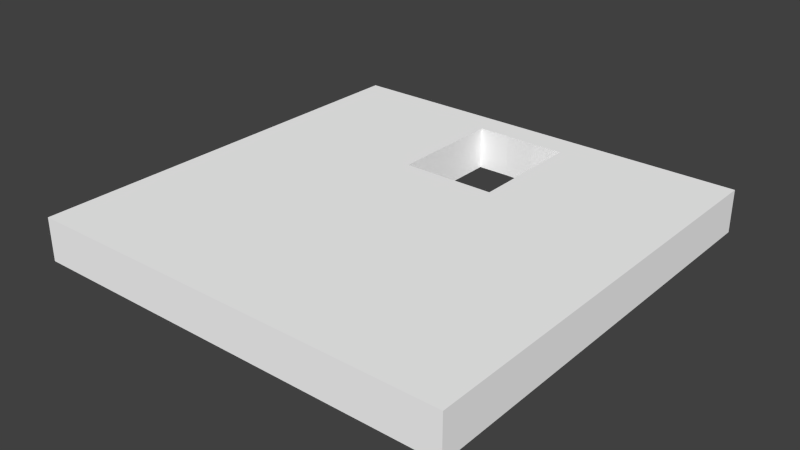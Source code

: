 # Source: 02_Floor_Ceiling.blend  (saved by Blender 2.76.0; exported with 4.5.12 LTS)
import bpy
from mathutils import Matrix  # noqa: F401  (used for matrix-valued properties, if any)

bpy.ops.wm.read_factory_settings(use_empty=True)
scene = bpy.context.scene
scene.name = 'Scene'

# ---- collections
col_collection_1 = bpy.data.collections.new('Collection 1'); scene.collection.children.link(col_collection_1)

# ---- materials (node trees are filled in below, after node groups)
mat_worldgridmaterial = bpy.data.materials.new('WorldGridMaterial')
mat_worldgridmaterial.alpha_threshold = 0.0
mat_worldgridmaterial.use_transparent_shadow = False
mat_worldgridmaterial.diffuse_color = (1.0, 1.0, 1.0, 1.0)
mat_worldgridmaterial.roughness = 0.5

# ---- node groups
ng_auto_smooth = bpy.data.node_groups.new('Auto Smooth', 'GeometryNodeTree')
_s = ng_auto_smooth.interface.new_socket(name='Geometry', in_out='OUTPUT', socket_type='NodeSocketGeometry')
_s = ng_auto_smooth.interface.new_socket(name='Geometry', in_out='INPUT', socket_type='NodeSocketGeometry')
_s = ng_auto_smooth.interface.new_socket(name='Angle', in_out='INPUT', socket_type='NodeSocketFloat')
_s.subtype = 'ANGLE'
_s.min_value = 0.0
_s.max_value = 3.142
ng_auto_smooth.is_modifier = True
_N = ng_auto_smooth.nodes; _L = ng_auto_smooth.links
n0 = _N.new('NodeGroupOutput'); n0.name = 'Group Output'; n0.location = (480, -100)
n1 = _N.new('NodeGroupInput'); n1.name = 'Group Input'; n1.location = (-420, -300)
n2 = _N.new('NodeGroupInput'); n2.name = 'Group Input.001'; n2.location = (-60, -100)
n3 = _N.new('GeometryNodeSetShadeSmooth'); n3.name = 'Set Shade Smooth'; n3.location = (120, -100)
n3.domain = 'EDGE'
n4 = _N.new('GeometryNodeSetShadeSmooth'); n4.name = 'Set Shade Smooth.001'; n4.location = (300, -100)
n5 = _N.new('GeometryNodeInputMeshEdgeAngle'); n5.name = 'Edge Angle'; n5.location = (-420, -220)
n6 = _N.new('GeometryNodeInputEdgeSmooth'); n6.name = 'Is Edge Smooth'; n6.location = (-60, -160)
n7 = _N.new('GeometryNodeInputShadeSmooth'); n7.name = 'Is Face Smooth'; n7.location = (-240, -340)
n8 = _N.new('FunctionNodeBooleanMath'); n8.name = 'Boolean Math'; n8.location = (-60, -220)
n9 = _N.new('FunctionNodeCompare'); n9.name = 'Compare'; n9.location = (-240, -180)
n9.operation = 'LESS_EQUAL'
_L.new(n5.outputs[0], n9.inputs[0])
_L.new(n4.outputs[0], n0.inputs[0])
_L.new(n1.outputs[1], n9.inputs[1])
_L.new(n9.outputs[0], n8.inputs[0])
_L.new(n7.outputs[0], n8.inputs[1])
_L.new(n2.outputs[0], n3.inputs[0])
_L.new(n6.outputs[0], n3.inputs[1])
_L.new(n3.outputs[0], n4.inputs[0])
_L.new(n8.outputs[0], n3.inputs[2])
n0.is_active_output = True

# ---- material node trees

# ---- world
world_world = bpy.data.worlds.new('World'); scene.world = world_world
world_world.color = (0.05088, 0.05088, 0.05088)
world_world.use_sun_shadow = False
world_world.sun_shadow_jitter_overblur = 0.0
world_world.cycles.sampling_method = 'MANUAL'
world_world.cycles.sample_map_resolution = 256

# ---- meshes
me_02_floor_ceiling = bpy.data.meshes.new('02_Floor_Ceiling')
me_02_floor_ceiling.from_pydata([(-500.0, -800.0, -50.0), (-500.0, -751.4, -50.0), (-451.4, -800.0, -50.0), (-451.4, -751.4, -50.0), (-500.0, -681.9, -50.0), (-500.0, -612.5, -50.0), (-451.4, -681.9, -50.0), (-451.4, -612.5, -50.0), (-381.9, -800.0, -50.0), (-381.9, -751.4, -50.0), (-312.5, -800.0, -50.0), (-312.5, -751.4, -50.0), (-381.9, -681.9, -50.0), (-381.9, -612.5, -50.0), (-312.5, -681.9, -50.0), (-312.5, -612.5, -50.0), (-500.0, -543.1, -50.0), (-500.0, -473.6, -50.0), (-451.4, -543.1, -50.0), (-451.4, -473.6, -50.0), (-500.0, -404.2, -50.0), (-500.0, -334.7, -50.0), (-451.4, -404.2, -50.0), (-451.4, -334.7, -50.0), (-381.9, -543.1, -50.0), (-381.9, -473.6, -50.0), (-312.5, -543.1, -50.0), (-312.5, -473.6, -50.0), (-381.9, -404.2, -50.0), (-381.9, -334.7, -50.0), (-312.5, -404.2, -50.0), (-312.5, -334.7, -50.0), (-243.1, -800.0, -50.0), (-243.1, -751.4, -50.0), (-173.6, -800.0, -50.0), (-173.6, -751.4, -50.0), (-243.1, -681.9, -50.0), (-243.1, -612.5, -50.0), (-173.6, -681.9, -50.0), (-173.6, -612.5, -50.0), (-104.2, -800.0, -50.0), (-104.2, -751.4, -50.0), (-34.72, -800.0, -50.0), (-34.72, -751.4, -50.0), (-104.2, -681.9, -50.0), (-104.2, -612.5, -50.0), (-34.72, -681.9, -50.0), (-34.72, -612.5, -50.0), (-243.1, -543.1, -50.0), (-243.1, -473.6, -50.0), (-173.6, -543.1, -50.0), (-173.6, -473.6, -50.0), (-243.1, -404.2, -50.0), (-243.1, -334.7, -50.0), (-173.6, -404.2, -50.0), (-173.6, -334.7, -50.0), (-104.2, -543.1, -50.0), (-104.2, -473.6, -50.0), (-34.72, -543.1, -50.0), (-34.72, -473.6, -50.0), (-104.2, -404.2, -50.0), (-104.2, -334.7, -50.0), (-34.72, -404.2, -50.0), (-34.72, -334.7, -50.0), (-500.0, -800.0, 50.0), (-500.0, -751.4, 50.0), (-451.4, -800.0, 50.0), (-451.4, -751.4, 50.0), (-500.0, -681.9, 50.0), (-500.0, -612.5, 50.0), (-451.4, -681.9, 50.0), (-451.4, -612.5, 50.0), (-381.9, -800.0, 50.0), (-381.9, -751.4, 50.0), (-312.5, -800.0, 50.0), (-312.5, -751.4, 50.0), (-381.9, -681.9, 50.0), (-381.9, -612.5, 50.0), (-312.5, -681.9, 50.0), (-312.5, -612.5, 50.0), (-500.0, -543.1, 50.0), (-500.0, -473.6, 50.0), (-451.4, -543.1, 50.0), (-451.4, -473.6, 50.0), (-500.0, -404.2, 50.0), (-500.0, -334.7, 50.0), (-451.4, -404.2, 50.0), (-451.4, -334.7, 50.0), (-381.9, -543.1, 50.0), (-381.9, -473.6, 50.0), (-312.5, -543.1, 50.0), (-312.5, -473.6, 50.0), (-381.9, -404.2, 50.0), (-381.9, -334.7, 50.0), (-312.5, -404.2, 50.0), (-312.5, -334.7, 50.0), (-243.1, -800.0, 50.0), (-243.1, -751.4, 50.0), (-173.6, -800.0, 50.0), (-173.6, -751.4, 50.0), (-243.1, -681.9, 50.0), (-243.1, -612.5, 50.0), (-173.6, -681.9, 50.0), (-173.6, -612.5, 50.0), (-104.2, -800.0, 50.0), (-104.2, -751.4, 50.0), (-34.72, -800.0, 50.0), (-34.72, -751.4, 50.0), (-104.2, -681.9, 50.0), (-104.2, -612.5, 50.0), (-34.72, -681.9, 50.0), (-34.72, -612.5, 50.0), (-243.1, -543.1, 50.0), (-243.1, -473.6, 50.0), (-173.6, -543.1, 50.0), (-173.6, -473.6, 50.0), (-243.1, -404.2, 50.0), (-243.1, -334.7, 50.0), (-173.6, -404.2, 50.0), (-173.6, -334.7, 50.0), (-104.2, -543.1, 50.0), (-104.2, -473.6, 50.0), (-34.72, -543.1, 50.0), (-34.72, -473.6, 50.0), (-104.2, -404.2, 50.0), (-104.2, -334.7, 50.0), (-34.72, -404.2, 50.0), (-34.72, -334.7, 50.0), (-500.0, -265.3, -50.0), (-500.0, -195.8, -50.0), (-451.4, -265.3, -50.0), (-451.4, -195.8, -50.0), (-500.0, -126.4, -50.0), (-500.0, -56.94, -50.0), (-451.4, -126.4, -50.0), (-451.4, -56.94, -50.0), (-381.9, -265.3, -50.0), (-381.9, -195.8, -50.0), (-312.5, -265.3, -50.0), (-312.5, -195.8, -50.0), (-381.9, -126.4, -50.0), (-381.9, -56.94, -50.0), (-312.5, -126.4, -50.0), (-312.5, -56.94, -50.0), (-500.0, 12.5, -50.0), (-500.0, 81.94, -50.0), (-451.4, 12.5, -50.0), (-451.4, 81.94, -50.0), (-500.0, 151.4, -50.0), (-500.0, 200.0, -50.0), (-451.4, 151.4, -50.0), (-451.4, 200.0, -50.0), (-381.9, 12.5, -50.0), (-381.9, 81.94, -50.0), (-312.5, 12.5, -50.0), (-312.5, 81.94, -50.0), (-381.9, 151.4, -50.0), (-381.9, 200.0, -50.0), (-312.5, 151.4, -50.0), (-312.5, 200.0, -50.0), (-243.1, -265.3, -50.0), (-243.1, -195.8, -50.0), (-173.6, -265.3, -50.0), (-173.6, -195.8, -50.0), (-243.1, -126.4, -50.0), (-243.1, -56.94, -50.0), (-173.6, -126.4, -50.0), (-173.6, -56.94, -50.0), (-104.2, -265.3, -50.0), (-104.2, -195.8, -50.0), (-34.72, -265.3, -50.0), (-34.72, -195.8, -50.0), (-110.0, -140.0, -50.0), (-110.0, -56.94, -50.0), (-34.72, -140.0, -50.0), (-243.1, 12.5, -50.0), (-243.1, 81.94, -50.0), (-173.6, 12.5, -50.0), (-173.6, 81.94, -50.0), (-243.1, 151.4, -50.0), (-243.1, 200.0, -50.0), (-173.6, 151.4, -50.0), (-173.6, 200.0, -50.0), (-110.0, 12.5, -50.0), (-110.0, 81.94, -50.0), (-110.0, 135.7, -50.0), (-104.2, 200.0, -50.0), (-35.85, 136.6, -50.0), (-34.72, 200.0, -50.0), (-500.0, -265.3, 50.0), (-500.0, -195.8, 50.0), (-451.4, -265.3, 50.0), (-451.4, -195.8, 50.0), (-500.0, -126.4, 50.0), (-500.0, -56.94, 50.0), (-451.4, -126.4, 50.0), (-451.4, -56.94, 50.0), (-381.9, -265.3, 50.0), (-381.9, -195.8, 50.0), (-312.5, -265.3, 50.0), (-312.5, -195.8, 50.0), (-381.9, -126.4, 50.0), (-381.9, -56.94, 50.0), (-312.5, -126.4, 50.0), (-312.5, -56.94, 50.0), (-500.0, 12.5, 50.0), (-500.0, 81.94, 50.0), (-451.4, 12.5, 50.0), (-451.4, 81.94, 50.0), (-500.0, 151.4, 50.0), (-500.0, 200.0, 50.0), (-451.4, 151.4, 50.0), (-451.4, 200.0, 50.0), (-381.9, 12.5, 50.0), (-381.9, 81.94, 50.0), (-312.5, 12.5, 50.0), (-312.5, 81.94, 50.0), (-381.9, 151.4, 50.0), (-381.9, 200.0, 50.0), (-312.5, 151.4, 50.0), (-312.5, 200.0, 50.0), (-243.1, -265.3, 50.0), (-243.1, -195.8, 50.0), (-173.6, -265.3, 50.0), (-173.6, -195.8, 50.0), (-243.1, -126.4, 50.0), (-243.1, -56.94, 50.0), (-173.6, -126.4, 50.0), (-173.6, -56.94, 50.0), (-104.2, -265.3, 50.0), (-104.2, -195.8, 50.0), (-34.72, -265.3, 50.0), (-34.72, -195.8, 50.0), (-110.0, -140.0, 50.0), (-110.0, -56.94, 50.0), (-34.72, -140.0, 50.0), (-243.1, 12.5, 50.0), (-243.1, 81.94, 50.0), (-173.6, 12.5, 50.0), (-173.6, 81.94, 50.0), (-243.1, 151.4, 50.0), (-243.1, 200.0, 50.0), (-173.6, 151.4, 50.0), (-173.6, 200.0, 50.0), (-110.0, 12.5, 50.0), (-110.0, 81.94, 50.0), (-110.0, 135.7, 50.0), (-104.2, 200.0, 50.0), (-35.85, 136.6, 50.0), (-34.72, 200.0, 50.0), (34.72, -800.0, -50.0), (34.72, -751.4, -50.0), (104.2, -800.0, -50.0), (104.2, -751.4, -50.0), (34.72, -681.9, -50.0), (34.72, -612.5, -50.0), (104.2, -681.9, -50.0), (104.2, -612.5, -50.0), (173.6, -800.0, -50.0), (173.6, -751.4, -50.0), (243.1, -800.0, -50.0), (243.1, -751.4, -50.0), (173.6, -681.9, -50.0), (173.6, -612.5, -50.0), (243.1, -681.9, -50.0), (243.1, -612.5, -50.0), (34.72, -543.1, -50.0), (34.72, -473.6, -50.0), (104.2, -543.1, -50.0), (104.2, -473.6, -50.0), (34.72, -404.2, -50.0), (34.72, -334.7, -50.0), (104.2, -404.2, -50.0), (104.2, -334.7, -50.0), (173.6, -543.1, -50.0), (173.6, -473.6, -50.0), (243.1, -543.1, -50.0), (243.1, -473.6, -50.0), (173.6, -404.2, -50.0), (173.6, -334.7, -50.0), (243.1, -404.2, -50.0), (243.1, -334.7, -50.0), (312.5, -800.0, -50.0), (312.5, -751.4, -50.0), (381.9, -800.0, -50.0), (381.9, -751.4, -50.0), (312.5, -681.9, -50.0), (312.5, -612.5, -50.0), (381.9, -681.9, -50.0), (381.9, -612.5, -50.0), (451.4, -800.0, -50.0), (451.4, -751.4, -50.0), (500.0, -800.0, -50.0), (500.0, -751.4, -50.0), (451.4, -681.9, -50.0), (451.4, -612.5, -50.0), (500.0, -681.9, -50.0), (500.0, -612.5, -50.0), (312.5, -543.1, -50.0), (312.5, -473.6, -50.0), (381.9, -543.1, -50.0), (381.9, -473.6, -50.0), (312.5, -404.2, -50.0), (312.5, -334.7, -50.0), (381.9, -404.2, -50.0), (381.9, -334.7, -50.0), (451.4, -543.1, -50.0), (451.4, -473.6, -50.0), (500.0, -543.1, -50.0), (500.0, -473.6, -50.0), (451.4, -404.2, -50.0), (451.4, -334.7, -50.0), (500.0, -404.2, -50.0), (500.0, -334.7, -50.0), (34.72, -800.0, 50.0), (34.72, -751.4, 50.0), (104.2, -800.0, 50.0), (104.2, -751.4, 50.0), (34.72, -681.9, 50.0), (34.72, -612.5, 50.0), (104.2, -681.9, 50.0), (104.2, -612.5, 50.0), (173.6, -800.0, 50.0), (173.6, -751.4, 50.0), (243.1, -800.0, 50.0), (243.1, -751.4, 50.0), (173.6, -681.9, 50.0), (173.6, -612.5, 50.0), (243.1, -681.9, 50.0), (243.1, -612.5, 50.0), (34.72, -543.1, 50.0), (34.72, -473.6, 50.0), (104.2, -543.1, 50.0), (104.2, -473.6, 50.0), (34.72, -404.2, 50.0), (34.72, -334.7, 50.0), (104.2, -404.2, 50.0), (104.2, -334.7, 50.0), (173.6, -543.1, 50.0), (173.6, -473.6, 50.0), (243.1, -543.1, 50.0), (243.1, -473.6, 50.0), (173.6, -404.2, 50.0), (173.6, -334.7, 50.0), (243.1, -404.2, 50.0), (243.1, -334.7, 50.0), (312.5, -800.0, 50.0), (312.5, -751.4, 50.0), (381.9, -800.0, 50.0), (381.9, -751.4, 50.0), (312.5, -681.9, 50.0), (312.5, -612.5, 50.0), (381.9, -681.9, 50.0), (381.9, -612.5, 50.0), (451.4, -800.0, 50.0), (451.4, -751.4, 50.0), (500.0, -800.0, 50.0), (500.0, -751.4, 50.0), (451.4, -681.9, 50.0), (451.4, -612.5, 50.0), (500.0, -681.9, 50.0), (500.0, -612.5, 50.0), (312.5, -543.1, 50.0), (312.5, -473.6, 50.0), (381.9, -543.1, 50.0), (381.9, -473.6, 50.0), (312.5, -404.2, 50.0), (312.5, -334.7, 50.0), (381.9, -404.2, 50.0), (381.9, -334.7, 50.0), (451.4, -543.1, 50.0), (451.4, -473.6, 50.0), (500.0, -543.1, 50.0), (500.0, -473.6, 50.0), (451.4, -404.2, 50.0), (451.4, -334.7, 50.0), (500.0, -404.2, 50.0), (500.0, -334.7, 50.0), (34.72, -265.3, -50.0), (34.72, -195.8, -50.0), (104.2, -265.3, -50.0), (104.2, -195.8, -50.0), (34.72, -140.0, -50.0), (110.0, -140.0, -50.0), (110.0, -56.94, -50.0), (173.6, -265.3, -50.0), (173.6, -195.8, -50.0), (243.1, -265.3, -50.0), (243.1, -195.8, -50.0), (173.6, -126.4, -50.0), (173.6, -56.94, -50.0), (243.1, -126.4, -50.0), (243.1, -56.94, -50.0), (110.0, 12.5, -50.0), (110.0, 81.94, -50.0), (33.53, 133.5, -50.0), (34.72, 200.0, -50.0), (110.0, 134.3, -50.0), (104.2, 200.0, -50.0), (173.6, 12.5, -50.0), (173.6, 81.94, -50.0), (243.1, 12.5, -50.0), (243.1, 81.94, -50.0), (173.6, 151.4, -50.0), (173.6, 200.0, -50.0), (243.1, 151.4, -50.0), (243.1, 200.0, -50.0), (312.5, -265.3, -50.0), (312.5, -195.8, -50.0), (381.9, -265.3, -50.0), (381.9, -195.8, -50.0), (312.5, -126.4, -50.0), (312.5, -56.94, -50.0), (381.9, -126.4, -50.0), (381.9, -56.94, -50.0), (451.4, -265.3, -50.0), (451.4, -195.8, -50.0), (500.0, -265.3, -50.0), (500.0, -195.8, -50.0), (451.4, -126.4, -50.0), (451.4, -56.94, -50.0), (500.0, -126.4, -50.0), (500.0, -56.94, -50.0), (312.5, 12.5, -50.0), (312.5, 81.94, -50.0), (381.9, 12.5, -50.0), (381.9, 81.94, -50.0), (312.5, 151.4, -50.0), (312.5, 200.0, -50.0), (381.9, 151.4, -50.0), (381.9, 200.0, -50.0), (451.4, 12.5, -50.0), (451.4, 81.94, -50.0), (500.0, 12.5, -50.0), (500.0, 81.94, -50.0), (451.4, 151.4, -50.0), (451.4, 200.0, -50.0), (500.0, 151.4, -50.0), (500.0, 200.0, -50.0), (34.72, -265.3, 50.0), (34.72, -195.8, 50.0), (104.2, -265.3, 50.0), (104.2, -195.8, 50.0), (34.72, -140.0, 50.0), (110.0, -140.0, 50.0), (110.0, -56.94, 50.0), (173.6, -265.3, 50.0), (173.6, -195.8, 50.0), (243.1, -265.3, 50.0), (243.1, -195.8, 50.0), (173.6, -126.4, 50.0), (173.6, -56.94, 50.0), (243.1, -126.4, 50.0), (243.1, -56.94, 50.0), (110.0, 12.5, 50.0), (110.0, 81.94, 50.0), (33.53, 133.5, 50.0), (34.72, 200.0, 50.0), (110.0, 134.3, 50.0), (104.2, 200.0, 50.0), (173.6, 12.5, 50.0), (173.6, 81.94, 50.0), (243.1, 12.5, 50.0), (243.1, 81.94, 50.0), (173.6, 151.4, 50.0), (173.6, 200.0, 50.0), (243.1, 151.4, 50.0), (243.1, 200.0, 50.0), (312.5, -265.3, 50.0), (312.5, -195.8, 50.0), (381.9, -265.3, 50.0), (381.9, -195.8, 50.0), (312.5, -126.4, 50.0), (312.5, -56.94, 50.0), (381.9, -126.4, 50.0), (381.9, -56.94, 50.0), (451.4, -265.3, 50.0), (451.4, -195.8, 50.0), (500.0, -265.3, 50.0), (500.0, -195.8, 50.0), (451.4, -126.4, 50.0), (451.4, -56.94, 50.0), (500.0, -126.4, 50.0), (500.0, -56.94, 50.0), (312.5, 12.5, 50.0), (312.5, 81.94, 50.0), (381.9, 12.5, 50.0), (381.9, 81.94, 50.0), (312.5, 151.4, 50.0), (312.5, 200.0, 50.0), (381.9, 151.4, 50.0), (381.9, 200.0, 50.0), (451.4, 12.5, 50.0), (451.4, 81.94, 50.0), (500.0, 12.5, 50.0), (500.0, 81.94, 50.0), (451.4, 151.4, 50.0), (451.4, 200.0, 50.0), (500.0, 151.4, 50.0), (500.0, 200.0, 50.0)], [], [(0, 1, 3, 2), (4, 5, 7, 6), (8, 9, 11, 10), (12, 13, 15, 14), (2, 3, 9, 8), (6, 7, 13, 12), (1, 4, 6, 3), (9, 12, 14, 11), (3, 6, 12, 9), (16, 17, 19, 18), (20, 21, 23, 22), (24, 25, 27, 26), (28, 29, 31, 30), (18, 19, 25, 24), (22, 23, 29, 28), (17, 20, 22, 19), (25, 28, 30, 27), (19, 22, 28, 25), (32, 33, 35, 34), (36, 37, 39, 38), (40, 41, 43, 42), (44, 45, 47, 46), (34, 35, 41, 40), (38, 39, 45, 44), (33, 36, 38, 35), (41, 44, 46, 43), (35, 38, 44, 41), (48, 49, 51, 50), (52, 53, 55, 54), (56, 57, 59, 58), (60, 61, 63, 62), (50, 51, 57, 56), (54, 55, 61, 60), (49, 52, 54, 51), (57, 60, 62, 59), (51, 54, 60, 57), (10, 11, 33, 32), (14, 15, 37, 36), (11, 14, 36, 33), (26, 27, 49, 48), (30, 31, 53, 52), (27, 30, 52, 49), (5, 16, 18, 7), (13, 24, 26, 15), (7, 18, 24, 13), (37, 48, 50, 39), (45, 56, 58, 47), (39, 50, 56, 45), (15, 26, 48, 37), (66, 67, 65, 64), (70, 71, 69, 68), (74, 75, 73, 72), (78, 79, 77, 76), (72, 73, 67, 66), (76, 77, 71, 70), (67, 70, 68, 65), (75, 78, 76, 73), (73, 76, 70, 67), (82, 83, 81, 80), (86, 87, 85, 84), (90, 91, 89, 88), (94, 95, 93, 92), (88, 89, 83, 82), (92, 93, 87, 86), (83, 86, 84, 81), (91, 94, 92, 89), (89, 92, 86, 83), (98, 99, 97, 96), (102, 103, 101, 100), (106, 107, 105, 104), (110, 111, 109, 108), (104, 105, 99, 98), (108, 109, 103, 102), (99, 102, 100, 97), (107, 110, 108, 105), (105, 108, 102, 99), (114, 115, 113, 112), (118, 119, 117, 116), (122, 123, 121, 120), (126, 127, 125, 124), (120, 121, 115, 114), (124, 125, 119, 118), (115, 118, 116, 113), (123, 126, 124, 121), (121, 124, 118, 115), (96, 97, 75, 74), (100, 101, 79, 78), (97, 100, 78, 75), (112, 113, 91, 90), (116, 117, 95, 94), (113, 116, 94, 91), (71, 82, 80, 69), (79, 90, 88, 77), (77, 88, 82, 71), (103, 114, 112, 101), (111, 122, 120, 109), (109, 120, 114, 103), (101, 112, 90, 79), (128, 129, 131, 130), (132, 133, 135, 134), (136, 137, 139, 138), (140, 141, 143, 142), (130, 131, 137, 136), (134, 135, 141, 140), (129, 132, 134, 131), (137, 140, 142, 139), (131, 134, 140, 137), (144, 145, 147, 146), (148, 149, 151, 150), (152, 153, 155, 154), (156, 157, 159, 158), (146, 147, 153, 152), (150, 151, 157, 156), (145, 148, 150, 147), (153, 156, 158, 155), (147, 150, 156, 153), (160, 161, 163, 162), (164, 165, 167, 166), (168, 169, 171, 170), (162, 163, 169, 168), (166, 167, 173, 172), (161, 164, 166, 163), (169, 172, 174, 171), (163, 166, 172, 169), (175, 176, 178, 177), (179, 180, 182, 181), (185, 186, 188, 187), (177, 178, 184, 183), (181, 182, 186, 185), (176, 179, 181, 178), (178, 181, 185, 184), (138, 139, 161, 160), (142, 143, 165, 164), (139, 142, 164, 161), (154, 155, 176, 175), (158, 159, 180, 179), (155, 158, 179, 176), (133, 144, 146, 135), (141, 152, 154, 143), (135, 146, 152, 141), (165, 175, 177, 167), (167, 177, 183, 173), (143, 154, 175, 165), (191, 192, 190, 189), (195, 196, 194, 193), (199, 200, 198, 197), (203, 204, 202, 201), (197, 198, 192, 191), (201, 202, 196, 195), (192, 195, 193, 190), (200, 203, 201, 198), (198, 201, 195, 192), (207, 208, 206, 205), (211, 212, 210, 209), (215, 216, 214, 213), (219, 220, 218, 217), (213, 214, 208, 207), (217, 218, 212, 211), (208, 211, 209, 206), (216, 219, 217, 214), (214, 217, 211, 208), (223, 224, 222, 221), (227, 228, 226, 225), (231, 232, 230, 229), (229, 230, 224, 223), (233, 234, 228, 227), (224, 227, 225, 222), (232, 235, 233, 230), (230, 233, 227, 224), (238, 239, 237, 236), (242, 243, 241, 240), (248, 249, 247, 246), (244, 245, 239, 238), (246, 247, 243, 242), (239, 242, 240, 237), (245, 246, 242, 239), (221, 222, 200, 199), (225, 226, 204, 203), (222, 225, 203, 200), (236, 237, 216, 215), (240, 241, 220, 219), (237, 240, 219, 216), (196, 207, 205, 194), (204, 215, 213, 202), (202, 213, 207, 196), (228, 238, 236, 226), (234, 244, 238, 228), (226, 236, 215, 204), (250, 251, 253, 252), (254, 255, 257, 256), (258, 259, 261, 260), (262, 263, 265, 264), (252, 253, 259, 258), (256, 257, 263, 262), (251, 254, 256, 253), (259, 262, 264, 261), (253, 256, 262, 259), (266, 267, 269, 268), (270, 271, 273, 272), (274, 275, 277, 276), (278, 279, 281, 280), (268, 269, 275, 274), (272, 273, 279, 278), (267, 270, 272, 269), (275, 278, 280, 277), (269, 272, 278, 275), (282, 283, 285, 284), (286, 287, 289, 288), (290, 291, 293, 292), (294, 295, 297, 296), (284, 285, 291, 290), (288, 289, 295, 294), (283, 286, 288, 285), (291, 294, 296, 293), (285, 288, 294, 291), (298, 299, 301, 300), (302, 303, 305, 304), (306, 307, 309, 308), (310, 311, 313, 312), (300, 301, 307, 306), (304, 305, 311, 310), (299, 302, 304, 301), (307, 310, 312, 309), (301, 304, 310, 307), (260, 261, 283, 282), (264, 265, 287, 286), (261, 264, 286, 283), (276, 277, 299, 298), (280, 281, 303, 302), (277, 280, 302, 299), (255, 266, 268, 257), (263, 274, 276, 265), (257, 268, 274, 263), (287, 298, 300, 289), (295, 306, 308, 297), (289, 300, 306, 295), (265, 276, 298, 287), (316, 317, 315, 314), (320, 321, 319, 318), (324, 325, 323, 322), (328, 329, 327, 326), (322, 323, 317, 316), (326, 327, 321, 320), (317, 320, 318, 315), (325, 328, 326, 323), (323, 326, 320, 317), (332, 333, 331, 330), (336, 337, 335, 334), (340, 341, 339, 338), (344, 345, 343, 342), (338, 339, 333, 332), (342, 343, 337, 336), (333, 336, 334, 331), (341, 344, 342, 339), (339, 342, 336, 333), (348, 349, 347, 346), (352, 353, 351, 350), (356, 357, 355, 354), (360, 361, 359, 358), (354, 355, 349, 348), (358, 359, 353, 352), (349, 352, 350, 347), (357, 360, 358, 355), (355, 358, 352, 349), (364, 365, 363, 362), (368, 369, 367, 366), (372, 373, 371, 370), (376, 377, 375, 374), (370, 371, 365, 364), (374, 375, 369, 368), (365, 368, 366, 363), (373, 376, 374, 371), (371, 374, 368, 365), (346, 347, 325, 324), (350, 351, 329, 328), (347, 350, 328, 325), (362, 363, 341, 340), (366, 367, 345, 344), (363, 366, 344, 341), (321, 332, 330, 319), (329, 340, 338, 327), (327, 338, 332, 321), (353, 364, 362, 351), (361, 372, 370, 359), (359, 370, 364, 353), (351, 362, 340, 329), (378, 379, 381, 380), (385, 386, 388, 387), (389, 390, 392, 391), (380, 381, 386, 385), (383, 384, 390, 389), (379, 382, 383, 381), (386, 389, 391, 388), (381, 383, 389, 386), (395, 396, 398, 397), (399, 400, 402, 401), (403, 404, 406, 405), (393, 394, 400, 399), (397, 398, 404, 403), (400, 403, 405, 402), (394, 397, 403, 400), (407, 408, 410, 409), (411, 412, 414, 413), (415, 416, 418, 417), (419, 420, 422, 421), (409, 410, 416, 415), (413, 414, 420, 419), (408, 411, 413, 410), (416, 419, 421, 418), (410, 413, 419, 416), (423, 424, 426, 425), (427, 428, 430, 429), (431, 432, 434, 433), (435, 436, 438, 437), (425, 426, 432, 431), (429, 430, 436, 435), (424, 427, 429, 426), (432, 435, 437, 434), (426, 429, 435, 432), (387, 388, 408, 407), (391, 392, 412, 411), (388, 391, 411, 408), (401, 402, 424, 423), (405, 406, 428, 427), (402, 405, 427, 424), (390, 399, 401, 392), (384, 393, 399, 390), (412, 423, 425, 414), (420, 431, 433, 422), (414, 425, 431, 420), (392, 401, 423, 412), (441, 442, 440, 439), (448, 449, 447, 446), (452, 453, 451, 450), (446, 447, 442, 441), (450, 451, 445, 444), (442, 444, 443, 440), (449, 452, 450, 447), (447, 450, 444, 442), (458, 459, 457, 456), (462, 463, 461, 460), (466, 467, 465, 464), (460, 461, 455, 454), (464, 465, 459, 458), (463, 466, 464, 461), (461, 464, 458, 455), (470, 471, 469, 468), (474, 475, 473, 472), (478, 479, 477, 476), (482, 483, 481, 480), (476, 477, 471, 470), (480, 481, 475, 474), (471, 474, 472, 469), (479, 482, 480, 477), (477, 480, 474, 471), (486, 487, 485, 484), (490, 491, 489, 488), (494, 495, 493, 492), (498, 499, 497, 496), (492, 493, 487, 486), (496, 497, 491, 490), (487, 490, 488, 485), (495, 498, 496, 493), (493, 496, 490, 487), (468, 469, 449, 448), (472, 473, 453, 452), (469, 472, 452, 449), (484, 485, 463, 462), (488, 489, 467, 466), (485, 488, 466, 463), (453, 462, 460, 451), (451, 460, 454, 445), (475, 486, 484, 473), (483, 494, 492, 481), (481, 492, 486, 475), (473, 484, 462, 453), (42, 43, 251, 250), (46, 47, 255, 254), (43, 46, 254, 251), (58, 59, 267, 266), (62, 63, 271, 270), (59, 62, 270, 267), (47, 58, 266, 255), (314, 315, 107, 106), (318, 319, 111, 110), (315, 318, 110, 107), (330, 331, 123, 122), (334, 335, 127, 126), (331, 334, 126, 123), (319, 330, 122, 111), (170, 171, 379, 378), (171, 174, 382, 379), (187, 188, 396, 395), (439, 440, 232, 231), (440, 443, 235, 232), (456, 457, 249, 248), (21, 128, 130, 23), (29, 136, 138, 31), (23, 130, 136, 29), (53, 160, 162, 55), (61, 168, 170, 63), (55, 162, 168, 61), (31, 138, 160, 53), (271, 378, 380, 273), (279, 385, 387, 281), (273, 380, 385, 279), (303, 407, 409, 305), (311, 415, 417, 313), (305, 409, 415, 311), (281, 387, 407, 303), (87, 191, 189, 85), (95, 199, 197, 93), (93, 197, 191, 87), (119, 223, 221, 117), (127, 231, 229, 125), (125, 229, 223, 119), (117, 221, 199, 95), (337, 441, 439, 335), (345, 448, 446, 343), (343, 446, 441, 337), (369, 470, 468, 367), (377, 478, 476, 375), (375, 476, 470, 369), (367, 468, 448, 345), (0, 64, 65, 1), (0, 2, 66, 64), (4, 68, 69, 5), (8, 10, 74, 72), (1, 65, 68, 4), (2, 8, 72, 66), (16, 80, 81, 17), (20, 84, 85, 21), (17, 81, 84, 20), (32, 34, 98, 96), (40, 42, 106, 104), (34, 40, 104, 98), (5, 69, 80, 16), (10, 32, 96, 74), (128, 189, 190, 129), (132, 193, 194, 133), (129, 190, 193, 132), (144, 205, 206, 145), (148, 209, 210, 149), (210, 212, 151, 149), (218, 220, 159, 157), (145, 206, 209, 148), (212, 218, 157, 151), (173, 234, 233, 172), (233, 235, 174, 172), (241, 243, 182, 180), (184, 245, 244, 183), (185, 187, 248, 246), (247, 249, 188, 186), (185, 246, 245, 184), (243, 247, 186, 182), (133, 194, 205, 144), (183, 244, 234, 173), (220, 241, 180, 159), (250, 252, 316, 314), (258, 260, 324, 322), (252, 258, 322, 316), (282, 284, 348, 346), (293, 357, 356, 292), (290, 292, 356, 354), (297, 361, 360, 296), (296, 360, 357, 293), (284, 290, 354, 348), (309, 373, 372, 308), (313, 377, 376, 312), (312, 376, 373, 309), (308, 372, 361, 297), (260, 282, 346, 324), (383, 444, 445, 384), (443, 444, 383, 382), (393, 454, 455, 394), (395, 397, 458, 456), (457, 459, 398, 396), (465, 467, 406, 404), (394, 455, 458, 397), (459, 465, 404, 398), (418, 479, 478, 417), (422, 483, 482, 421), (421, 482, 479, 418), (489, 491, 430, 428), (434, 495, 494, 433), (438, 499, 498, 437), (497, 499, 438, 436), (437, 498, 495, 434), (491, 497, 436, 430), (384, 445, 454, 393), (433, 494, 483, 422), (467, 489, 428, 406), (21, 85, 189, 128), (417, 478, 377, 313), (42, 250, 314, 106), (235, 443, 382, 174), (187, 395, 456, 248), (249, 457, 396, 188), (63, 170, 378, 271), (335, 439, 231, 127)])
_uv = me_02_floor_ceiling.uv_layers.new(name='UVMap')
_uv.uv.foreach_set('vector', [0.5113, 0.5192, 0.5113, 0.542, 0.5342, 0.542, 0.5342, 0.5192, 0.5113, 0.5746, 0.5113, 0.6072, 0.5342, 0.6072, 0.5342, 0.5746, 0.5668, 0.5192, 0.5668, 0.542, 0.5994, 0.542, 0.5994, 0.5192, 0.5668, 0.5746, 0.5668, 0.6072, 0.5994, 0.6072, 0.5994, 0.5746, 0.5342, 0.5192, 0.5342, 0.542, 0.5668, 0.542, 0.5668, 0.5192, 0.5342, 0.5746, 0.5342, 0.6072, 0.5668, 0.6072, 0.5668, 0.5746, 0.5113, 0.542, 0.5113, 0.5746, 0.5342, 0.5746, 0.5342, 0.542, 0.5668, 0.542, 0.5668, 0.5746, 0.5994, 0.5746, 0.5994, 0.542, 0.5342, 0.542, 0.5342, 0.5746, 0.5668, 0.5746, 0.5668, 0.542, 0.5113, 0.6398, 0.5113, 0.6724, 0.5342, 0.6724, 0.5342, 0.6398, 0.5113, 0.705, 0.5113, 0.7376, 0.5342, 0.7376, 0.5342, 0.705, 0.5668, 0.6398, 0.5668, 0.6724, 0.5994, 0.6724, 0.5994, 0.6398, 0.5668, 0.705, 0.5668, 0.7376, 0.5994, 0.7376, 0.5994, 0.705, 0.5342, 0.6398, 0.5342, 0.6724, 0.5668, 0.6724, 0.5668, 0.6398, 0.5342, 0.705, 0.5342, 0.7376, 0.5668, 0.7376, 0.5668, 0.705, 0.5113, 0.6724, 0.5113, 0.705, 0.5342, 0.705, 0.5342, 0.6724, 0.5668, 0.6724, 0.5668, 0.705, 0.5994, 0.705, 0.5994, 0.6724, 0.5342, 0.6724, 0.5342, 0.705, 0.5668, 0.705, 0.5668, 0.6724, 0.632, 0.5192, 0.632, 0.542, 0.6646, 0.542, 0.6646, 0.5192, 0.632, 0.5746, 0.632, 0.6072, 0.6646, 0.6072, 0.6646, 0.5746, 0.6972, 0.5192, 0.6972, 0.542, 0.7298, 0.542, 0.7298, 0.5192, 0.6972, 0.5746, 0.6972, 0.6072, 0.7298, 0.6072, 0.7298, 0.5746, 0.6646, 0.5192, 0.6646, 0.542, 0.6972, 0.542, 0.6972, 0.5192, 0.6646, 0.5746, 0.6646, 0.6072, 0.6972, 0.6072, 0.6972, 0.5746, 0.632, 0.542, 0.632, 0.5746, 0.6646, 0.5746, 0.6646, 0.542, 0.6972, 0.542, 0.6972, 0.5746, 0.7298, 0.5746, 0.7298, 0.542, 0.6646, 0.542, 0.6646, 0.5746, 0.6972, 0.5746, 0.6972, 0.542, 0.632, 0.6398, 0.632, 0.6724, 0.6646, 0.6724, 0.6646, 0.6398, 0.632, 0.705, 0.632, 0.7376, 0.6646, 0.7376, 0.6646, 0.705, 0.6972, 0.6398, 0.6972, 0.6724, 0.7298, 0.6724, 0.7298, 0.6398, 0.6972, 0.705, 0.6972, 0.7376, 0.7298, 0.7376, 0.7298, 0.705, 0.6646, 0.6398, 0.6646, 0.6724, 0.6972, 0.6724, 0.6972, 0.6398, 0.6646, 0.705, 0.6646, 0.7376, 0.6972, 0.7376, 0.6972, 0.705, 0.632, 0.6724, 0.632, 0.705, 0.6646, 0.705, 0.6646, 0.6724, 0.6972, 0.6724, 0.6972, 0.705, 0.7298, 0.705, 0.7298, 0.6724, 0.6646, 0.6724, 0.6646, 0.705, 0.6972, 0.705, 0.6972, 0.6724, 0.5994, 0.5192, 0.5994, 0.542, 0.632, 0.542, 0.632, 0.5192, 0.5994, 0.5746, 0.5994, 0.6072, 0.632, 0.6072, 0.632, 0.5746, 0.5994, 0.542, 0.5994, 0.5746, 0.632, 0.5746, 0.632, 0.542, 0.5994, 0.6398, 0.5994, 0.6724, 0.632, 0.6724, 0.632, 0.6398, 0.5994, 0.705, 0.5994, 0.7376, 0.632, 0.7376, 0.632, 0.705, 0.5994, 0.6724, 0.5994, 0.705, 0.632, 0.705, 0.632, 0.6724, 0.5113, 0.6072, 0.5113, 0.6398, 0.5342, 0.6398, 0.5342, 0.6072, 0.5668, 0.6072, 0.5668, 0.6398, 0.5994, 0.6398, 0.5994, 0.6072, 0.5342, 0.6072, 0.5342, 0.6398, 0.5668, 0.6398, 0.5668, 0.6072, 0.632, 0.6072, 0.632, 0.6398, 0.6646, 0.6398, 0.6646, 0.6072, 0.6972, 0.6072, 0.6972, 0.6398, 0.7298, 0.6398, 0.7298, 0.6072, 0.6646, 0.6072, 0.6646, 0.6398, 0.6972, 0.6398, 0.6972, 0.6072, 0.5994, 0.6072, 0.5994, 0.6398, 0.632, 0.6398, 0.632, 0.6072, 0.5302, 0.01473, 0.5302, 0.03798, 0.5069, 0.03798, 0.5069, 0.01473, 0.5302, 0.0712, 0.5302, 0.1044, 0.5069, 0.1044, 0.5069, 0.0712, 0.5966, 0.01473, 0.5966, 0.03798, 0.5634, 0.03798, 0.5634, 0.01473, 0.5966, 0.0712, 0.5966, 0.1044, 0.5634, 0.1044, 0.5634, 0.0712, 0.5634, 0.01473, 0.5634, 0.03798, 0.5302, 0.03798, 0.5302, 0.01473, 0.5634, 0.0712, 0.5634, 0.1044, 0.5302, 0.1044, 0.5302, 0.0712, 0.5302, 0.03798, 0.5302, 0.0712, 0.5069, 0.0712, 0.5069, 0.03798, 0.5966, 0.03798, 0.5966, 0.0712, 0.5634, 0.0712, 0.5634, 0.03798, 0.5634, 0.03798, 0.5634, 0.0712, 0.5302, 0.0712, 0.5302, 0.03798, 0.5302, 0.1376, 0.5302, 0.1709, 0.5069, 0.1709, 0.5069, 0.1376, 0.5302, 0.2041, 0.5302, 0.2373, 0.5069, 0.2373, 0.5069, 0.2041, 0.5966, 0.1376, 0.5966, 0.1709, 0.5634, 0.1709, 0.5634, 0.1376, 0.5966, 0.2041, 0.5966, 0.2373, 0.5634, 0.2373, 0.5634, 0.2041, 0.5634, 0.1376, 0.5634, 0.1709, 0.5302, 0.1709, 0.5302, 0.1376, 0.5634, 0.2041, 0.5634, 0.2373, 0.5302, 0.2373, 0.5302, 0.2041, 0.5302, 0.1709, 0.5302, 0.2041, 0.5069, 0.2041, 0.5069, 0.1709, 0.5966, 0.1709, 0.5966, 0.2041, 0.5634, 0.2041, 0.5634, 0.1709, 0.5634, 0.1709, 0.5634, 0.2041, 0.5302, 0.2041, 0.5302, 0.1709, 0.663, 0.01473, 0.663, 0.03798, 0.6298, 0.03798, 0.6298, 0.01473, 0.663, 0.0712, 0.663, 0.1044, 0.6298, 0.1044, 0.6298, 0.0712, 0.7295, 0.01473, 0.7295, 0.03798, 0.6963, 0.03798, 0.6963, 0.01473, 0.7295, 0.0712, 0.7295, 0.1044, 0.6963, 0.1044, 0.6963, 0.0712, 0.6963, 0.01473, 0.6963, 0.03798, 0.663, 0.03798, 0.663, 0.01473, 0.6963, 0.0712, 0.6963, 0.1044, 0.663, 0.1044, 0.663, 0.0712, 0.663, 0.03798, 0.663, 0.0712, 0.6298, 0.0712, 0.6298, 0.03798, 0.7295, 0.03798, 0.7295, 0.0712, 0.6963, 0.0712, 0.6963, 0.03798, 0.6963, 0.03798, 0.6963, 0.0712, 0.663, 0.0712, 0.663, 0.03798, 0.663, 0.1376, 0.663, 0.1709, 0.6298, 0.1709, 0.6298, 0.1376, 0.663, 0.2041, 0.663, 0.2373, 0.6298, 0.2373, 0.6298, 0.2041, 0.7295, 0.1376, 0.7295, 0.1709, 0.6963, 0.1709, 0.6963, 0.1376, 0.7295, 0.2041, 0.7295, 0.2373, 0.6963, 0.2373, 0.6963, 0.2041, 0.6963, 0.1376, 0.6963, 0.1709, 0.663, 0.1709, 0.663, 0.1376, 0.6963, 0.2041, 0.6963, 0.2373, 0.663, 0.2373, 0.663, 0.2041, 0.663, 0.1709, 0.663, 0.2041, 0.6298, 0.2041, 0.6298, 0.1709, 0.7295, 0.1709, 0.7295, 0.2041, 0.6963, 0.2041, 0.6963, 0.1709, 0.6963, 0.1709, 0.6963, 0.2041, 0.663, 0.2041, 0.663, 0.1709, 0.6298, 0.01473, 0.6298, 0.03798, 0.5966, 0.03798, 0.5966, 0.01473, 0.6298, 0.0712, 0.6298, 0.1044, 0.5966, 0.1044, 0.5966, 0.0712, 0.6298, 0.03798, 0.6298, 0.0712, 0.5966, 0.0712, 0.5966, 0.03798, 0.6298, 0.1376, 0.6298, 0.1709, 0.5966, 0.1709, 0.5966, 0.1376, 0.6298, 0.2041, 0.6298, 0.2373, 0.5966, 0.2373, 0.5966, 0.2041, 0.6298, 0.1709, 0.6298, 0.2041, 0.5966, 0.2041, 0.5966, 0.1709, 0.5302, 0.1044, 0.5302, 0.1376, 0.5069, 0.1376, 0.5069, 0.1044, 0.5966, 0.1044, 0.5966, 0.1376, 0.5634, 0.1376, 0.5634, 0.1044, 0.5634, 0.1044, 0.5634, 0.1376, 0.5302, 0.1376, 0.5302, 0.1044, 0.663, 0.1044, 0.663, 0.1376, 0.6298, 0.1376, 0.6298, 0.1044, 0.7295, 0.1044, 0.7295, 0.1376, 0.6963, 0.1376, 0.6963, 0.1044, 0.6963, 0.1044, 0.6963, 0.1376, 0.663, 0.1376, 0.663, 0.1044, 0.6298, 0.1044, 0.6298, 0.1376, 0.5966, 0.1376, 0.5966, 0.1044, 0.5113, 0.7702, 0.5113, 0.8028, 0.5342, 0.8028, 0.5342, 0.7702, 0.5113, 0.8354, 0.5113, 0.868, 0.5342, 0.868, 0.5342, 0.8354, 0.5668, 0.7702, 0.5668, 0.8028, 0.5994, 0.8028, 0.5994, 0.7702, 0.5668, 0.8354, 0.5668, 0.868, 0.5994, 0.868, 0.5994, 0.8354, 0.5342, 0.7702, 0.5342, 0.8028, 0.5668, 0.8028, 0.5668, 0.7702, 0.5342, 0.8354, 0.5342, 0.868, 0.5668, 0.868, 0.5668, 0.8354, 0.5113, 0.8028, 0.5113, 0.8354, 0.5342, 0.8354, 0.5342, 0.8028, 0.5668, 0.8028, 0.5668, 0.8354, 0.5994, 0.8354, 0.5994, 0.8028, 0.5342, 0.8028, 0.5342, 0.8354, 0.5668, 0.8354, 0.5668, 0.8028, 0.5113, 0.9006, 0.5113, 0.9332, 0.5342, 0.9332, 0.5342, 0.9006, 0.5113, 0.9658, 0.5113, 0.9887, 0.5342, 0.9887, 0.5342, 0.9658, 0.5668, 0.9006, 0.5668, 0.9332, 0.5994, 0.9332, 0.5994, 0.9006, 0.5668, 0.9658, 0.5668, 0.9887, 0.5994, 0.9887, 0.5994, 0.9658, 0.5342, 0.9006, 0.5342, 0.9332, 0.5668, 0.9332, 0.5668, 0.9006, 0.5342, 0.9658, 0.5342, 0.9887, 0.5668, 0.9887, 0.5668, 0.9658, 0.5113, 0.9332, 0.5113, 0.9658, 0.5342, 0.9658, 0.5342, 0.9332, 0.5668, 0.9332, 0.5668, 0.9658, 0.5994, 0.9658, 0.5994, 0.9332, 0.5342, 0.9332, 0.5342, 0.9658, 0.5668, 0.9658, 0.5668, 0.9332, 0.632, 0.7702, 0.632, 0.8028, 0.6646, 0.8028, 0.6646, 0.7702, 0.632, 0.8354, 0.632, 0.868, 0.6646, 0.868, 0.6646, 0.8354, 0.6972, 0.7702, 0.6972, 0.8028, 0.7298, 0.8028, 0.7298, 0.7702, 0.6646, 0.7702, 0.6646, 0.8028, 0.6972, 0.8028, 0.6972, 0.7702, 0.6646, 0.8354, 0.6646, 0.868, 0.6944, 0.868, 0.6944, 0.829, 0.632, 0.8028, 0.632, 0.8354, 0.6646, 0.8354, 0.6646, 0.8028, 0.6972, 0.8028, 0.6944, 0.829, 0.7298, 0.829, 0.7298, 0.8028, 0.6646, 0.8028, 0.6646, 0.8354, 0.6944, 0.829, 0.6972, 0.8028, 0.632, 0.9006, 0.632, 0.9332, 0.6646, 0.9332, 0.6646, 0.9006, 0.632, 0.9658, 0.632, 0.9887, 0.6646, 0.9887, 0.6646, 0.9658, 0.6944, 0.9585, 0.6972, 0.9887, 0.7298, 0.9887, 0.7293, 0.9589, 0.6646, 0.9006, 0.6646, 0.9332, 0.6944, 0.9332, 0.6944, 0.9006, 0.6646, 0.9658, 0.6646, 0.9887, 0.6972, 0.9887, 0.6944, 0.9585, 0.632, 0.9332, 0.632, 0.9658, 0.6646, 0.9658, 0.6646, 0.9332, 0.6646, 0.9332, 0.6646, 0.9658, 0.6944, 0.9585, 0.6944, 0.9332, 0.5994, 0.7702, 0.5994, 0.8028, 0.632, 0.8028, 0.632, 0.7702, 0.5994, 0.8354, 0.5994, 0.868, 0.632, 0.868, 0.632, 0.8354, 0.5994, 0.8028, 0.5994, 0.8354, 0.632, 0.8354, 0.632, 0.8028, 0.5994, 0.9006, 0.5994, 0.9332, 0.632, 0.9332, 0.632, 0.9006, 0.5994, 0.9658, 0.5994, 0.9887, 0.632, 0.9887, 0.632, 0.9658, 0.5994, 0.9332, 0.5994, 0.9658, 0.632, 0.9658, 0.632, 0.9332, 0.5113, 0.868, 0.5113, 0.9006, 0.5342, 0.9006, 0.5342, 0.868, 0.5668, 0.868, 0.5668, 0.9006, 0.5994, 0.9006, 0.5994, 0.868, 0.5342, 0.868, 0.5342, 0.9006, 0.5668, 0.9006, 0.5668, 0.868, 0.632, 0.868, 0.632, 0.9006, 0.6646, 0.9006, 0.6646, 0.868, 0.6646, 0.868, 0.6646, 0.9006, 0.6944, 0.9006, 0.6944, 0.868, 0.5994, 0.868, 0.5994, 0.9006, 0.632, 0.9006, 0.632, 0.868, 0.5302, 0.2705, 0.5302, 0.3037, 0.5069, 0.3037, 0.5069, 0.2705, 0.5302, 0.337, 0.5302, 0.3702, 0.5069, 0.3702, 0.5069, 0.337, 0.5966, 0.2705, 0.5966, 0.3037, 0.5634, 0.3037, 0.5634, 0.2705, 0.5966, 0.337, 0.5966, 0.3702, 0.5634, 0.3702, 0.5634, 0.337, 0.5634, 0.2705, 0.5634, 0.3037, 0.5302, 0.3037, 0.5302, 0.2705, 0.5634, 0.337, 0.5634, 0.3702, 0.5302, 0.3702, 0.5302, 0.337, 0.5302, 0.3037, 0.5302, 0.337, 0.5069, 0.337, 0.5069, 0.3037, 0.5966, 0.3037, 0.5966, 0.337, 0.5634, 0.337, 0.5634, 0.3037, 0.5634, 0.3037, 0.5634, 0.337, 0.5302, 0.337, 0.5302, 0.3037, 0.5302, 0.4034, 0.5302, 0.4366, 0.5069, 0.4366, 0.5069, 0.4034, 0.5302, 0.4698, 0.5302, 0.4931, 0.5069, 0.4931, 0.5069, 0.4698, 0.5966, 0.4034, 0.5966, 0.4366, 0.5634, 0.4366, 0.5634, 0.4034, 0.5966, 0.4698, 0.5966, 0.4931, 0.5634, 0.4931, 0.5634, 0.4698, 0.5634, 0.4034, 0.5634, 0.4366, 0.5302, 0.4366, 0.5302, 0.4034, 0.5634, 0.4698, 0.5634, 0.4931, 0.5302, 0.4931, 0.5302, 0.4698, 0.5302, 0.4366, 0.5302, 0.4698, 0.5069, 0.4698, 0.5069, 0.4366, 0.5966, 0.4366, 0.5966, 0.4698, 0.5634, 0.4698, 0.5634, 0.4366, 0.5634, 0.4366, 0.5634, 0.4698, 0.5302, 0.4698, 0.5302, 0.4366, 0.663, 0.2705, 0.663, 0.3037, 0.6298, 0.3037, 0.6298, 0.2705, 0.663, 0.337, 0.663, 0.3702, 0.6298, 0.3702, 0.6298, 0.337, 0.7295, 0.2705, 0.7295, 0.3037, 0.6963, 0.3037, 0.6963, 0.2705, 0.6963, 0.2705, 0.6963, 0.3037, 0.663, 0.3037, 0.663, 0.2705, 0.6935, 0.3304, 0.6935, 0.3702, 0.663, 0.3702, 0.663, 0.337, 0.663, 0.3037, 0.663, 0.337, 0.6298, 0.337, 0.6298, 0.3037, 0.7295, 0.3037, 0.7295, 0.3304, 0.6935, 0.3304, 0.6963, 0.3037, 0.6963, 0.3037, 0.6935, 0.3304, 0.663, 0.337, 0.663, 0.3037, 0.663, 0.4034, 0.663, 0.4366, 0.6298, 0.4366, 0.6298, 0.4034, 0.663, 0.4698, 0.663, 0.4931, 0.6298, 0.4931, 0.6298, 0.4698, 0.7289, 0.4628, 0.7295, 0.4931, 0.6963, 0.4931, 0.6935, 0.4623, 0.6935, 0.4034, 0.6935, 0.4366, 0.663, 0.4366, 0.663, 0.4034, 0.6935, 0.4623, 0.6963, 0.4931, 0.663, 0.4931, 0.663, 0.4698, 0.663, 0.4366, 0.663, 0.4698, 0.6298, 0.4698, 0.6298, 0.4366, 0.6935, 0.4366, 0.6935, 0.4623, 0.663, 0.4698, 0.663, 0.4366, 0.6298, 0.2705, 0.6298, 0.3037, 0.5966, 0.3037, 0.5966, 0.2705, 0.6298, 0.337, 0.6298, 0.3702, 0.5966, 0.3702, 0.5966, 0.337, 0.6298, 0.3037, 0.6298, 0.337, 0.5966, 0.337, 0.5966, 0.3037, 0.6298, 0.4034, 0.6298, 0.4366, 0.5966, 0.4366, 0.5966, 0.4034, 0.6298, 0.4698, 0.6298, 0.4931, 0.5966, 0.4931, 0.5966, 0.4698, 0.6298, 0.4366, 0.6298, 0.4698, 0.5966, 0.4698, 0.5966, 0.4366, 0.5302, 0.3702, 0.5302, 0.4034, 0.5069, 0.4034, 0.5069, 0.3702, 0.5966, 0.3702, 0.5966, 0.4034, 0.5634, 0.4034, 0.5634, 0.3702, 0.5634, 0.3702, 0.5634, 0.4034, 0.5302, 0.4034, 0.5302, 0.3702, 0.663, 0.3702, 0.663, 0.4034, 0.6298, 0.4034, 0.6298, 0.3702, 0.6935, 0.3702, 0.6935, 0.4034, 0.663, 0.4034, 0.663, 0.3702, 0.6298, 0.3702, 0.6298, 0.4034, 0.5966, 0.4034, 0.5966, 0.3702, 0.7624, 0.5192, 0.7624, 0.542, 0.795, 0.542, 0.795, 0.5192, 0.7624, 0.5746, 0.7624, 0.6072, 0.795, 0.6072, 0.795, 0.5746, 0.8276, 0.5192, 0.8276, 0.542, 0.8602, 0.542, 0.8602, 0.5192, 0.8276, 0.5746, 0.8276, 0.6072, 0.8602, 0.6072, 0.8602, 0.5746, 0.795, 0.5192, 0.795, 0.542, 0.8276, 0.542, 0.8276, 0.5192, 0.795, 0.5746, 0.795, 0.6072, 0.8276, 0.6072, 0.8276, 0.5746, 0.7624, 0.542, 0.7624, 0.5746, 0.795, 0.5746, 0.795, 0.542, 0.8276, 0.542, 0.8276, 0.5746, 0.8602, 0.5746, 0.8602, 0.542, 0.795, 0.542, 0.795, 0.5746, 0.8276, 0.5746, 0.8276, 0.542, 0.7624, 0.6398, 0.7624, 0.6724, 0.795, 0.6724, 0.795, 0.6398, 0.7624, 0.705, 0.7624, 0.7376, 0.795, 0.7376, 0.795, 0.705, 0.8276, 0.6398, 0.8276, 0.6724, 0.8602, 0.6724, 0.8602, 0.6398, 0.8276, 0.705, 0.8276, 0.7376, 0.8602, 0.7376, 0.8602, 0.705, 0.795, 0.6398, 0.795, 0.6724, 0.8276, 0.6724, 0.8276, 0.6398, 0.795, 0.705, 0.795, 0.7376, 0.8276, 0.7376, 0.8276, 0.705, 0.7624, 0.6724, 0.7624, 0.705, 0.795, 0.705, 0.795, 0.6724, 0.8276, 0.6724, 0.8276, 0.705, 0.8602, 0.705, 0.8602, 0.6724, 0.795, 0.6724, 0.795, 0.705, 0.8276, 0.705, 0.8276, 0.6724, 0.8928, 0.5192, 0.8928, 0.542, 0.9254, 0.542, 0.9254, 0.5192, 0.8928, 0.5746, 0.8928, 0.6072, 0.9254, 0.6072, 0.9254, 0.5746, 0.958, 0.5192, 0.958, 0.542, 0.9808, 0.542, 0.9808, 0.5192, 0.958, 0.5746, 0.958, 0.6072, 0.9808, 0.6072, 0.9808, 0.5746, 0.9254, 0.5192, 0.9254, 0.542, 0.958, 0.542, 0.958, 0.5192, 0.9254, 0.5746, 0.9254, 0.6072, 0.958, 0.6072, 0.958, 0.5746, 0.8928, 0.542, 0.8928, 0.5746, 0.9254, 0.5746, 0.9254, 0.542, 0.958, 0.542, 0.958, 0.5746, 0.9808, 0.5746, 0.9808, 0.542, 0.9254, 0.542, 0.9254, 0.5746, 0.958, 0.5746, 0.958, 0.542, 0.8928, 0.6398, 0.8928, 0.6724, 0.9254, 0.6724, 0.9254, 0.6398, 0.8928, 0.705, 0.8928, 0.7376, 0.9254, 0.7376, 0.9254, 0.705, 0.958, 0.6398, 0.958, 0.6724, 0.9808, 0.6724, 0.9808, 0.6398, 0.958, 0.705, 0.958, 0.7376, 0.9808, 0.7376, 0.9808, 0.705, 0.9254, 0.6398, 0.9254, 0.6724, 0.958, 0.6724, 0.958, 0.6398, 0.9254, 0.705, 0.9254, 0.7376, 0.958, 0.7376, 0.958, 0.705, 0.8928, 0.6724, 0.8928, 0.705, 0.9254, 0.705, 0.9254, 0.6724, 0.958, 0.6724, 0.958, 0.705, 0.9808, 0.705, 0.9808, 0.6724, 0.9254, 0.6724, 0.9254, 0.705, 0.958, 0.705, 0.958, 0.6724, 0.8602, 0.5192, 0.8602, 0.542, 0.8928, 0.542, 0.8928, 0.5192, 0.8602, 0.5746, 0.8602, 0.6072, 0.8928, 0.6072, 0.8928, 0.5746, 0.8602, 0.542, 0.8602, 0.5746, 0.8928, 0.5746, 0.8928, 0.542, 0.8602, 0.6398, 0.8602, 0.6724, 0.8928, 0.6724, 0.8928, 0.6398, 0.8602, 0.705, 0.8602, 0.7376, 0.8928, 0.7376, 0.8928, 0.705, 0.8602, 0.6724, 0.8602, 0.705, 0.8928, 0.705, 0.8928, 0.6724, 0.7624, 0.6072, 0.7624, 0.6398, 0.795, 0.6398, 0.795, 0.6072, 0.8276, 0.6072, 0.8276, 0.6398, 0.8602, 0.6398, 0.8602, 0.6072, 0.795, 0.6072, 0.795, 0.6398, 0.8276, 0.6398, 0.8276, 0.6072, 0.8928, 0.6072, 0.8928, 0.6398, 0.9254, 0.6398, 0.9254, 0.6072, 0.958, 0.6072, 0.958, 0.6398, 0.9808, 0.6398, 0.9808, 0.6072, 0.9254, 0.6072, 0.9254, 0.6398, 0.958, 0.6398, 0.958, 0.6072, 0.8602, 0.6072, 0.8602, 0.6398, 0.8928, 0.6398, 0.8928, 0.6072, 0.7959, 0.01473, 0.7959, 0.03798, 0.7627, 0.03798, 0.7627, 0.01473, 0.7959, 0.0712, 0.7959, 0.1044, 0.7627, 0.1044, 0.7627, 0.0712, 0.8624, 0.01473, 0.8624, 0.03798, 0.8291, 0.03798, 0.8291, 0.01473, 0.8624, 0.0712, 0.8624, 0.1044, 0.8291, 0.1044, 0.8291, 0.0712, 0.8291, 0.01473, 0.8291, 0.03798, 0.7959, 0.03798, 0.7959, 0.01473, 0.8291, 0.0712, 0.8291, 0.1044, 0.7959, 0.1044, 0.7959, 0.0712, 0.7959, 0.03798, 0.7959, 0.0712, 0.7627, 0.0712, 0.7627, 0.03798, 0.8624, 0.03798, 0.8624, 0.0712, 0.8291, 0.0712, 0.8291, 0.03798, 0.8291, 0.03798, 0.8291, 0.0712, 0.7959, 0.0712, 0.7959, 0.03798, 0.7959, 0.1376, 0.7959, 0.1709, 0.7627, 0.1709, 0.7627, 0.1376, 0.7959, 0.2041, 0.7959, 0.2373, 0.7627, 0.2373, 0.7627, 0.2041, 0.8624, 0.1376, 0.8624, 0.1709, 0.8291, 0.1709, 0.8291, 0.1376, 0.8624, 0.2041, 0.8624, 0.2373, 0.8291, 0.2373, 0.8291, 0.2041, 0.8291, 0.1376, 0.8291, 0.1709, 0.7959, 0.1709, 0.7959, 0.1376, 0.8291, 0.2041, 0.8291, 0.2373, 0.7959, 0.2373, 0.7959, 0.2041, 0.7959, 0.1709, 0.7959, 0.2041, 0.7627, 0.2041, 0.7627, 0.1709, 0.8624, 0.1709, 0.8624, 0.2041, 0.8291, 0.2041, 0.8291, 0.1709, 0.8291, 0.1709, 0.8291, 0.2041, 0.7959, 0.2041, 0.7959, 0.1709, 0.9288, 0.01473, 0.9288, 0.03798, 0.8956, 0.03798, 0.8956, 0.01473, 0.9288, 0.0712, 0.9288, 0.1044, 0.8956, 0.1044, 0.8956, 0.0712, 0.9853, 0.01473, 0.9853, 0.03798, 0.962, 0.03798, 0.962, 0.01473, 0.9853, 0.0712, 0.9853, 0.1044, 0.962, 0.1044, 0.962, 0.0712, 0.962, 0.01473, 0.962, 0.03798, 0.9288, 0.03798, 0.9288, 0.01473, 0.962, 0.0712, 0.962, 0.1044, 0.9288, 0.1044, 0.9288, 0.0712, 0.9288, 0.03798, 0.9288, 0.0712, 0.8956, 0.0712, 0.8956, 0.03798, 0.9853, 0.03798, 0.9853, 0.0712, 0.962, 0.0712, 0.962, 0.03798, 0.962, 0.03798, 0.962, 0.0712, 0.9288, 0.0712, 0.9288, 0.03798, 0.9288, 0.1376, 0.9288, 0.1709, 0.8956, 0.1709, 0.8956, 0.1376, 0.9288, 0.2041, 0.9288, 0.2373, 0.8956, 0.2373, 0.8956, 0.2041, 0.9853, 0.1376, 0.9853, 0.1709, 0.962, 0.1709, 0.962, 0.1376, 0.9853, 0.2041, 0.9853, 0.2373, 0.962, 0.2373, 0.962, 0.2041, 0.962, 0.1376, 0.962, 0.1709, 0.9288, 0.1709, 0.9288, 0.1376, 0.962, 0.2041, 0.962, 0.2373, 0.9288, 0.2373, 0.9288, 0.2041, 0.9288, 0.1709, 0.9288, 0.2041, 0.8956, 0.2041, 0.8956, 0.1709, 0.9853, 0.1709, 0.9853, 0.2041, 0.962, 0.2041, 0.962, 0.1709, 0.962, 0.1709, 0.962, 0.2041, 0.9288, 0.2041, 0.9288, 0.1709, 0.8956, 0.01473, 0.8956, 0.03798, 0.8624, 0.03798, 0.8624, 0.01473, 0.8956, 0.0712, 0.8956, 0.1044, 0.8624, 0.1044, 0.8624, 0.0712, 0.8956, 0.03798, 0.8956, 0.0712, 0.8624, 0.0712, 0.8624, 0.03798, 0.8956, 0.1376, 0.8956, 0.1709, 0.8624, 0.1709, 0.8624, 0.1376, 0.8956, 0.2041, 0.8956, 0.2373, 0.8624, 0.2373, 0.8624, 0.2041, 0.8956, 0.1709, 0.8956, 0.2041, 0.8624, 0.2041, 0.8624, 0.1709, 0.7959, 0.1044, 0.7959, 0.1376, 0.7627, 0.1376, 0.7627, 0.1044, 0.8624, 0.1044, 0.8624, 0.1376, 0.8291, 0.1376, 0.8291, 0.1044, 0.8291, 0.1044, 0.8291, 0.1376, 0.7959, 0.1376, 0.7959, 0.1044, 0.9288, 0.1044, 0.9288, 0.1376, 0.8956, 0.1376, 0.8956, 0.1044, 0.9853, 0.1044, 0.9853, 0.1376, 0.962, 0.1376, 0.962, 0.1044, 0.962, 0.1044, 0.962, 0.1376, 0.9288, 0.1376, 0.9288, 0.1044, 0.8956, 0.1044, 0.8956, 0.1376, 0.8624, 0.1376, 0.8624, 0.1044, 0.7624, 0.7702, 0.7624, 0.8028, 0.795, 0.8028, 0.795, 0.7702, 0.8276, 0.7702, 0.8276, 0.8028, 0.8602, 0.8028, 0.8602, 0.7702, 0.8276, 0.8354, 0.8276, 0.868, 0.8602, 0.868, 0.8602, 0.8354, 0.795, 0.7702, 0.795, 0.8028, 0.8276, 0.8028, 0.8276, 0.7702, 0.7977, 0.829, 0.7977, 0.868, 0.8276, 0.868, 0.8276, 0.8354, 0.7624, 0.8028, 0.7624, 0.829, 0.7977, 0.829, 0.795, 0.8028, 0.8276, 0.8028, 0.8276, 0.8354, 0.8602, 0.8354, 0.8602, 0.8028, 0.795, 0.8028, 0.7977, 0.829, 0.8276, 0.8354, 0.8276, 0.8028, 0.7618, 0.9574, 0.7624, 0.9887, 0.795, 0.9887, 0.7977, 0.9578, 0.8276, 0.9006, 0.8276, 0.9332, 0.8602, 0.9332, 0.8602, 0.9006, 0.8276, 0.9658, 0.8276, 0.9887, 0.8602, 0.9887, 0.8602, 0.9658, 0.7977, 0.9006, 0.7977, 0.9332, 0.8276, 0.9332, 0.8276, 0.9006, 0.7977, 0.9578, 0.795, 0.9887, 0.8276, 0.9887, 0.8276, 0.9658, 0.8276, 0.9332, 0.8276, 0.9658, 0.8602, 0.9658, 0.8602, 0.9332, 0.7977, 0.9332, 0.7977, 0.9578, 0.8276, 0.9658, 0.8276, 0.9332, 0.8928, 0.7702, 0.8928, 0.8028, 0.9254, 0.8028, 0.9254, 0.7702, 0.8928, 0.8354, 0.8928, 0.868, 0.9254, 0.868, 0.9254, 0.8354, 0.958, 0.7702, 0.958, 0.8028, 0.9808, 0.8028, 0.9808, 0.7702, 0.958, 0.8354, 0.958, 0.868, 0.9808, 0.868, 0.9808, 0.8354, 0.9254, 0.7702, 0.9254, 0.8028, 0.958, 0.8028, 0.958, 0.7702, 0.9254, 0.8354, 0.9254, 0.868, 0.958, 0.868, 0.958, 0.8354, 0.8928, 0.8028, 0.8928, 0.8354, 0.9254, 0.8354, 0.9254, 0.8028, 0.958, 0.8028, 0.958, 0.8354, 0.9808, 0.8354, 0.9808, 0.8028, 0.9254, 0.8028, 0.9254, 0.8354, 0.958, 0.8354, 0.958, 0.8028, 0.8928, 0.9006, 0.8928, 0.9332, 0.9254, 0.9332, 0.9254, 0.9006, 0.8928, 0.9658, 0.8928, 0.9887, 0.9254, 0.9887, 0.9254, 0.9658, 0.958, 0.9006, 0.958, 0.9332, 0.9808, 0.9332, 0.9808, 0.9006, 0.958, 0.9658, 0.958, 0.9887, 0.9808, 0.9887, 0.9808, 0.9658, 0.9254, 0.9006, 0.9254, 0.9332, 0.958, 0.9332, 0.958, 0.9006, 0.9254, 0.9658, 0.9254, 0.9887, 0.958, 0.9887, 0.958, 0.9658, 0.8928, 0.9332, 0.8928, 0.9658, 0.9254, 0.9658, 0.9254, 0.9332, 0.958, 0.9332, 0.958, 0.9658, 0.9808, 0.9658, 0.9808, 0.9332, 0.9254, 0.9332, 0.9254, 0.9658, 0.958, 0.9658, 0.958, 0.9332, 0.8602, 0.7702, 0.8602, 0.8028, 0.8928, 0.8028, 0.8928, 0.7702, 0.8602, 0.8354, 0.8602, 0.868, 0.8928, 0.868, 0.8928, 0.8354, 0.8602, 0.8028, 0.8602, 0.8354, 0.8928, 0.8354, 0.8928, 0.8028, 0.8602, 0.9006, 0.8602, 0.9332, 0.8928, 0.9332, 0.8928, 0.9006, 0.8602, 0.9658, 0.8602, 0.9887, 0.8928, 0.9887, 0.8928, 0.9658, 0.8602, 0.9332, 0.8602, 0.9658, 0.8928, 0.9658, 0.8928, 0.9332, 0.8276, 0.868, 0.8276, 0.9006, 0.8602, 0.9006, 0.8602, 0.868, 0.7977, 0.868, 0.7977, 0.9006, 0.8276, 0.9006, 0.8276, 0.868, 0.8928, 0.868, 0.8928, 0.9006, 0.9254, 0.9006, 0.9254, 0.868, 0.958, 0.868, 0.958, 0.9006, 0.9808, 0.9006, 0.9808, 0.868, 0.9254, 0.868, 0.9254, 0.9006, 0.958, 0.9006, 0.958, 0.868, 0.8602, 0.868, 0.8602, 0.9006, 0.8928, 0.9006, 0.8928, 0.868, 0.7959, 0.2705, 0.7959, 0.3037, 0.7627, 0.3037, 0.7627, 0.2705, 0.8624, 0.2705, 0.8624, 0.3037, 0.8291, 0.3037, 0.8291, 0.2705, 0.8624, 0.337, 0.8624, 0.3702, 0.8291, 0.3702, 0.8291, 0.337, 0.8291, 0.2705, 0.8291, 0.3037, 0.7959, 0.3037, 0.7959, 0.2705, 0.8291, 0.337, 0.8291, 0.3702, 0.7987, 0.3702, 0.7987, 0.3304, 0.7959, 0.3037, 0.7987, 0.3304, 0.7627, 0.3304, 0.7627, 0.3037, 0.8624, 0.3037, 0.8624, 0.337, 0.8291, 0.337, 0.8291, 0.3037, 0.8291, 0.3037, 0.8291, 0.337, 0.7987, 0.3304, 0.7959, 0.3037, 0.7987, 0.4616, 0.7959, 0.4931, 0.7627, 0.4931, 0.7621, 0.4613, 0.8624, 0.4034, 0.8624, 0.4366, 0.8291, 0.4366, 0.8291, 0.4034, 0.8624, 0.4698, 0.8624, 0.4931, 0.8291, 0.4931, 0.8291, 0.4698, 0.8291, 0.4034, 0.8291, 0.4366, 0.7987, 0.4366, 0.7987, 0.4034, 0.8291, 0.4698, 0.8291, 0.4931, 0.7959, 0.4931, 0.7987, 0.4616, 0.8624, 0.4366, 0.8624, 0.4698, 0.8291, 0.4698, 0.8291, 0.4366, 0.8291, 0.4366, 0.8291, 0.4698, 0.7987, 0.4616, 0.7987, 0.4366, 0.9288, 0.2705, 0.9288, 0.3037, 0.8956, 0.3037, 0.8956, 0.2705, 0.9288, 0.337, 0.9288, 0.3702, 0.8956, 0.3702, 0.8956, 0.337, 0.9853, 0.2705, 0.9853, 0.3037, 0.962, 0.3037, 0.962, 0.2705, 0.9853, 0.337, 0.9853, 0.3702, 0.962, 0.3702, 0.962, 0.337, 0.962, 0.2705, 0.962, 0.3037, 0.9288, 0.3037, 0.9288, 0.2705, 0.962, 0.337, 0.962, 0.3702, 0.9288, 0.3702, 0.9288, 0.337, 0.9288, 0.3037, 0.9288, 0.337, 0.8956, 0.337, 0.8956, 0.3037, 0.9853, 0.3037, 0.9853, 0.337, 0.962, 0.337, 0.962, 0.3037, 0.962, 0.3037, 0.962, 0.337, 0.9288, 0.337, 0.9288, 0.3037, 0.9288, 0.4034, 0.9288, 0.4366, 0.8956, 0.4366, 0.8956, 0.4034, 0.9288, 0.4698, 0.9288, 0.4931, 0.8956, 0.4931, 0.8956, 0.4698, 0.9853, 0.4034, 0.9853, 0.4366, 0.962, 0.4366, 0.962, 0.4034, 0.9853, 0.4698, 0.9853, 0.4931, 0.962, 0.4931, 0.962, 0.4698, 0.962, 0.4034, 0.962, 0.4366, 0.9288, 0.4366, 0.9288, 0.4034, 0.962, 0.4698, 0.962, 0.4931, 0.9288, 0.4931, 0.9288, 0.4698, 0.9288, 0.4366, 0.9288, 0.4698, 0.8956, 0.4698, 0.8956, 0.4366, 0.9853, 0.4366, 0.9853, 0.4698, 0.962, 0.4698, 0.962, 0.4366, 0.962, 0.4366, 0.962, 0.4698, 0.9288, 0.4698, 0.9288, 0.4366, 0.8956, 0.2705, 0.8956, 0.3037, 0.8624, 0.3037, 0.8624, 0.2705, 0.8956, 0.337, 0.8956, 0.3702, 0.8624, 0.3702, 0.8624, 0.337, 0.8956, 0.3037, 0.8956, 0.337, 0.8624, 0.337, 0.8624, 0.3037, 0.8956, 0.4034, 0.8956, 0.4366, 0.8624, 0.4366, 0.8624, 0.4034, 0.8956, 0.4698, 0.8956, 0.4931, 0.8624, 0.4931, 0.8624, 0.4698, 0.8956, 0.4366, 0.8956, 0.4698, 0.8624, 0.4698, 0.8624, 0.4366, 0.8624, 0.3702, 0.8624, 0.4034, 0.8291, 0.4034, 0.8291, 0.3702, 0.8291, 0.3702, 0.8291, 0.4034, 0.7987, 0.4034, 0.7987, 0.3702, 0.9288, 0.3702, 0.9288, 0.4034, 0.8956, 0.4034, 0.8956, 0.3702, 0.9853, 0.3702, 0.9853, 0.4034, 0.962, 0.4034, 0.962, 0.3702, 0.962, 0.3702, 0.962, 0.4034, 0.9288, 0.4034, 0.9288, 0.3702, 0.8956, 0.3702, 0.8956, 0.4034, 0.8624, 0.4034, 0.8624, 0.3702, 0.7298, 0.5192, 0.7298, 0.542, 0.7624, 0.542, 0.7624, 0.5192, 0.7298, 0.5746, 0.7298, 0.6072, 0.7624, 0.6072, 0.7624, 0.5746, 0.7298, 0.542, 0.7298, 0.5746, 0.7624, 0.5746, 0.7624, 0.542, 0.7298, 0.6398, 0.7298, 0.6724, 0.7624, 0.6724, 0.7624, 0.6398, 0.7298, 0.705, 0.7298, 0.7376, 0.7624, 0.7376, 0.7624, 0.705, 0.7298, 0.6724, 0.7298, 0.705, 0.7624, 0.705, 0.7624, 0.6724, 0.7298, 0.6072, 0.7298, 0.6398, 0.7624, 0.6398, 0.7624, 0.6072, 0.7627, 0.01473, 0.7627, 0.03798, 0.7295, 0.03798, 0.7295, 0.01473, 0.7627, 0.0712, 0.7627, 0.1044, 0.7295, 0.1044, 0.7295, 0.0712, 0.7627, 0.03798, 0.7627, 0.0712, 0.7295, 0.0712, 0.7295, 0.03798, 0.7627, 0.1376, 0.7627, 0.1709, 0.7295, 0.1709, 0.7295, 0.1376, 0.7627, 0.2041, 0.7627, 0.2373, 0.7295, 0.2373, 0.7295, 0.2041, 0.7627, 0.1709, 0.7627, 0.2041, 0.7295, 0.2041, 0.7295, 0.1709, 0.7627, 0.1044, 0.7627, 0.1376, 0.7295, 0.1376, 0.7295, 0.1044, 0.7298, 0.7702, 0.7298, 0.8028, 0.7624, 0.8028, 0.7624, 0.7702, 0.7298, 0.8028, 0.7298, 0.829, 0.7624, 0.829, 0.7624, 0.8028, 0.7293, 0.9589, 0.7298, 0.9887, 0.7624, 0.9887, 0.7618, 0.9574, 0.7627, 0.2705, 0.7627, 0.3037, 0.7295, 0.3037, 0.7295, 0.2705, 0.7627, 0.3037, 0.7627, 0.3304, 0.7295, 0.3304, 0.7295, 0.3037, 0.7621, 0.4613, 0.7627, 0.4931, 0.7295, 0.4931, 0.7289, 0.4628, 0.5113, 0.7376, 0.5113, 0.7702, 0.5342, 0.7702, 0.5342, 0.7376, 0.5668, 0.7376, 0.5668, 0.7702, 0.5994, 0.7702, 0.5994, 0.7376, 0.5342, 0.7376, 0.5342, 0.7702, 0.5668, 0.7702, 0.5668, 0.7376, 0.632, 0.7376, 0.632, 0.7702, 0.6646, 0.7702, 0.6646, 0.7376, 0.6972, 0.7376, 0.6972, 0.7702, 0.7298, 0.7702, 0.7298, 0.7376, 0.6646, 0.7376, 0.6646, 0.7702, 0.6972, 0.7702, 0.6972, 0.7376, 0.5994, 0.7376, 0.5994, 0.7702, 0.632, 0.7702, 0.632, 0.7376, 0.7624, 0.7376, 0.7624, 0.7702, 0.795, 0.7702, 0.795, 0.7376, 0.8276, 0.7376, 0.8276, 0.7702, 0.8602, 0.7702, 0.8602, 0.7376, 0.795, 0.7376, 0.795, 0.7702, 0.8276, 0.7702, 0.8276, 0.7376, 0.8928, 0.7376, 0.8928, 0.7702, 0.9254, 0.7702, 0.9254, 0.7376, 0.958, 0.7376, 0.958, 0.7702, 0.9808, 0.7702, 0.9808, 0.7376, 0.9254, 0.7376, 0.9254, 0.7702, 0.958, 0.7702, 0.958, 0.7376, 0.8602, 0.7376, 0.8602, 0.7702, 0.8928, 0.7702, 0.8928, 0.7376, 0.5302, 0.2373, 0.5302, 0.2705, 0.5069, 0.2705, 0.5069, 0.2373, 0.5966, 0.2373, 0.5966, 0.2705, 0.5634, 0.2705, 0.5634, 0.2373, 0.5634, 0.2373, 0.5634, 0.2705, 0.5302, 0.2705, 0.5302, 0.2373, 0.663, 0.2373, 0.663, 0.2705, 0.6298, 0.2705, 0.6298, 0.2373, 0.7295, 0.2373, 0.7295, 0.2705, 0.6963, 0.2705, 0.6963, 0.2373, 0.6963, 0.2373, 0.6963, 0.2705, 0.663, 0.2705, 0.663, 0.2373, 0.6298, 0.2373, 0.6298, 0.2705, 0.5966, 0.2705, 0.5966, 0.2373, 0.7959, 0.2373, 0.7959, 0.2705, 0.7627, 0.2705, 0.7627, 0.2373, 0.8624, 0.2373, 0.8624, 0.2705, 0.8291, 0.2705, 0.8291, 0.2373, 0.8291, 0.2373, 0.8291, 0.2705, 0.7959, 0.2705, 0.7959, 0.2373, 0.9288, 0.2373, 0.9288, 0.2705, 0.8956, 0.2705, 0.8956, 0.2373, 0.9853, 0.2373, 0.9853, 0.2705, 0.962, 0.2705, 0.962, 0.2373, 0.962, 0.2373, 0.962, 0.2705, 0.9288, 0.2705, 0.9288, 0.2373, 0.8956, 0.2373, 0.8956, 0.2705, 0.8624, 0.2705, 0.8624, 0.2373, 0.2698, 0.9879, 0.3679, 0.9879, 0.3679, 0.9402, 0.2698, 0.9402, 0.3862, 0.9891, 0.3862, 0.9419, 0.4834, 0.9419, 0.4834, 0.9891, 0.2698, 0.8721, 0.3679, 0.8721, 0.3679, 0.8039, 0.2698, 0.8039, 0.3862, 0.8744, 0.3862, 0.8069, 0.4834, 0.8069, 0.4834, 0.8744, 0.2698, 0.9402, 0.3679, 0.9402, 0.3679, 0.8721, 0.2698, 0.8721, 0.3862, 0.9419, 0.3862, 0.8744, 0.4834, 0.8744, 0.4834, 0.9419, 0.2698, 0.7358, 0.3679, 0.7358, 0.3679, 0.6676, 0.2698, 0.6676, 0.2698, 0.5995, 0.3679, 0.5995, 0.3679, 0.5313, 0.2698, 0.5313, 0.2698, 0.6676, 0.3679, 0.6676, 0.3679, 0.5995, 0.2698, 0.5995, 0.3862, 0.7395, 0.3862, 0.672, 0.4834, 0.672, 0.4834, 0.7395, 0.3862, 0.6045, 0.3862, 0.5371, 0.4834, 0.5371, 0.4834, 0.6045, 0.3862, 0.672, 0.3862, 0.6045, 0.4834, 0.6045, 0.4834, 0.672, 0.2698, 0.8039, 0.3679, 0.8039, 0.3679, 0.7358, 0.2698, 0.7358, 0.3862, 0.8069, 0.3862, 0.7395, 0.4834, 0.7395, 0.4834, 0.8069, 0.2698, 0.4632, 0.3679, 0.4632, 0.3679, 0.395, 0.2698, 0.395, 0.2698, 0.3269, 0.3679, 0.3269, 0.3679, 0.2587, 0.2698, 0.2587, 0.2698, 0.395, 0.3679, 0.395, 0.3679, 0.3269, 0.2698, 0.3269, 0.2698, 0.1906, 0.3679, 0.1906, 0.3679, 0.1224, 0.2698, 0.1224, 0.2698, 0.05427, 0.3679, 0.05427, 0.3679, 0.006567, 0.2698, 0.006567, 0.4834, 0.9891, 0.4834, 0.9419, 0.3862, 0.9419, 0.3862, 0.9891, 0.4834, 0.8744, 0.4834, 0.8069, 0.3862, 0.8069, 0.3862, 0.8744, 0.2698, 0.1224, 0.3679, 0.1224, 0.3679, 0.05427, 0.2698, 0.05427, 0.4834, 0.9419, 0.4834, 0.8744, 0.3862, 0.8744, 0.3862, 0.9419, 0.2698, 0.2587, 0.3679, 0.2587, 0.3679, 0.3402, 0.2698, 0.3402, 0.4834, 0.6102, 0.4834, 0.5371, 0.3862, 0.5371, 0.3862, 0.6102, 0.4834, 0.7395, 0.4834, 0.672, 0.3862, 0.672, 0.3862, 0.7395, 0.2698, 0.1224, 0.3679, 0.1224, 0.3679, 0.1906, 0.2698, 0.1906, 0.3862, 0.6102, 0.3862, 0.5382, 0.4834, 0.5382, 0.4834, 0.6102, 0.4834, 0.6045, 0.4834, 0.5371, 0.3862, 0.5371, 0.3862, 0.6045, 0.2698, 0.06963, 0.3679, 0.06963, 0.3679, 0.1224, 0.2698, 0.1224, 0.4834, 0.672, 0.4834, 0.6045, 0.3862, 0.6045, 0.3862, 0.672, 0.2698, 0.2587, 0.3679, 0.2587, 0.3679, 0.1906, 0.2698, 0.1906, 0.2698, 0.1906, 0.3679, 0.1906, 0.3679, 0.2587, 0.2698, 0.2587, 0.4834, 0.8069, 0.4834, 0.7395, 0.3862, 0.7395, 0.3862, 0.8069, 0.3862, 0.4696, 0.3862, 0.4021, 0.4834, 0.4021, 0.4834, 0.4696, 0.3862, 0.3347, 0.3862, 0.2672, 0.4834, 0.2672, 0.4834, 0.3347, 0.3862, 0.4021, 0.3862, 0.3347, 0.4834, 0.3347, 0.4834, 0.4021, 0.3862, 0.1997, 0.3862, 0.1323, 0.4834, 0.1323, 0.4834, 0.1997, 0.2698, 0.9402, 0.3679, 0.9402, 0.3679, 0.9879, 0.2698, 0.9879, 0.3862, 0.0648, 0.3862, 0.01757, 0.4834, 0.01757, 0.4834, 0.0648, 0.2698, 0.8039, 0.3679, 0.8039, 0.3679, 0.8721, 0.2698, 0.8721, 0.2698, 0.8721, 0.3679, 0.8721, 0.3679, 0.9402, 0.2698, 0.9402, 0.3862, 0.1323, 0.3862, 0.0648, 0.4834, 0.0648, 0.4834, 0.1323, 0.2698, 0.6676, 0.3679, 0.6676, 0.3679, 0.7358, 0.2698, 0.7358, 0.2698, 0.5313, 0.3679, 0.5313, 0.3679, 0.5995, 0.2698, 0.5995, 0.2698, 0.5995, 0.3679, 0.5995, 0.3679, 0.6676, 0.2698, 0.6676, 0.2698, 0.7358, 0.3679, 0.7358, 0.3679, 0.8039, 0.2698, 0.8039, 0.3862, 0.2672, 0.3862, 0.1997, 0.4834, 0.1997, 0.4834, 0.2672, 0.2698, 0.3402, 0.3679, 0.3402, 0.3679, 0.2587, 0.2698, 0.2587, 0.4834, 0.4696, 0.4834, 0.3965, 0.3862, 0.3965, 0.3862, 0.4696, 0.2698, 0.1906, 0.3679, 0.1906, 0.3679, 0.1224, 0.2698, 0.1224, 0.3862, 0.4708, 0.3862, 0.3965, 0.4834, 0.3965, 0.4834, 0.4708, 0.4834, 0.4696, 0.4834, 0.4021, 0.3862, 0.4021, 0.3862, 0.4696, 0.4834, 0.3347, 0.4834, 0.2672, 0.3862, 0.2672, 0.3862, 0.3347, 0.2698, 0.1224, 0.3679, 0.1224, 0.3679, 0.07108, 0.2698, 0.07108, 0.4834, 0.4021, 0.4834, 0.3347, 0.3862, 0.3347, 0.3862, 0.4021, 0.2698, 0.395, 0.3679, 0.395, 0.3679, 0.4632, 0.2698, 0.4632, 0.2698, 0.2587, 0.3679, 0.2587, 0.3679, 0.3269, 0.2698, 0.3269, 0.2698, 0.3269, 0.3679, 0.3269, 0.3679, 0.395, 0.2698, 0.395, 0.4834, 0.1997, 0.4834, 0.1323, 0.3862, 0.1323, 0.3862, 0.1997, 0.2698, 0.1224, 0.3679, 0.1224, 0.3679, 0.1906, 0.2698, 0.1906, 0.2698, 0.006567, 0.3679, 0.006567, 0.3679, 0.05427, 0.2698, 0.05427, 0.4834, 0.0648, 0.4834, 0.01757, 0.3862, 0.01757, 0.3862, 0.0648, 0.2698, 0.05427, 0.3679, 0.05427, 0.3679, 0.1224, 0.2698, 0.1224, 0.4834, 0.1323, 0.4834, 0.0648, 0.3862, 0.0648, 0.3862, 0.1323, 0.2698, 0.2587, 0.3679, 0.2587, 0.3679, 0.1906, 0.2698, 0.1906, 0.2698, 0.1906, 0.3679, 0.1906, 0.3679, 0.2587, 0.2698, 0.2587, 0.4834, 0.2672, 0.4834, 0.1997, 0.3862, 0.1997, 0.3862, 0.2672, 0.2698, 0.5313, 0.3679, 0.5313, 0.3679, 0.4632, 0.2698, 0.4632, 0.2698, 0.4632, 0.3679, 0.4632, 0.3679, 0.5313, 0.2698, 0.5313, 0.3862, 0.5371, 0.3862, 0.4696, 0.4834, 0.4696, 0.4834, 0.5371, 0.4834, 0.5371, 0.4834, 0.4696, 0.3862, 0.4696, 0.3862, 0.5371, 0.3862, 0.5382, 0.3862, 0.4708, 0.4834, 0.4708, 0.4834, 0.5382, 0.4834, 0.5371, 0.4834, 0.4696, 0.3862, 0.4696, 0.3862, 0.5371, 0.7298, 0.7376, 0.7298, 0.7702, 0.7624, 0.7702, 0.7624, 0.7376, 0.7627, 0.2373, 0.7627, 0.2705, 0.7295, 0.2705, 0.7295, 0.2373])
me_02_floor_ceiling.materials.append(mat_worldgridmaterial)
me_02_floor_ceiling.use_remesh_preserve_volume = False
me_02_floor_ceiling.use_remesh_preserve_attributes = False
me_02_floor_ceiling.use_mirror_vertex_groups = False
me_02_floor_ceiling.update()

# ---- objects
ob_02_floor_ceiling = bpy.data.objects.new('02_Floor_Ceiling', me_02_floor_ceiling)

# ---- transforms, parenting, visibility, modifiers, constraints
ob_02_floor_ceiling.location = (0.0, 0.0, 0.0)
ob_02_floor_ceiling.scale = (0.01, 0.01, 0.01)
ob_02_floor_ceiling.color = (0.8, 0.8, 0.8, 1.0)
ob_02_floor_ceiling.lineart.crease_threshold = 0.0
_m = ob_02_floor_ceiling.modifiers.new('Auto Smooth', 'NODES')
_m.node_group = ng_auto_smooth
_gi = [s.identifier for s in ng_auto_smooth.interface.items_tree if s.item_type == 'SOCKET' and s.in_out == 'INPUT']
_m[_gi[1]] = 30.0  # Angle

# ---- collection membership
col_collection_1.objects.link(ob_02_floor_ceiling)

# ---- scene / render settings (as saved in the file)
scene.frame_start = 1; scene.frame_end = 250; scene.frame_set(1)
scene.render.engine = 'BLENDER_EEVEE_NEXT'
scene.render.resolution_percentage = 50
scene.render.fps = 25
scene.render.dither_intensity = 0.0
scene.cycles.use_denoising = False
scene.cycles.samples = 10
scene.cycles.sampling_pattern = 'TABULATED_SOBOL'
scene.cycles.light_sampling_threshold = 0.0
scene.cycles.use_adaptive_sampling = False
scene.cycles.use_light_tree = False
scene.cycles.blur_glossy = 0.0
scene.cycles.pixel_filter_type = 'GAUSSIAN'
scene.cycles.sample_clamp_indirect = 0.0
scene.view_settings.view_transform = 'Standard'
bpy.context.view_layer.update()

# ---- added for rendering (the .blend has no active camera and no usable light): camera, sun
cam_auto = bpy.data.cameras.new('AutoCamera')
cam_auto.lens = 50.0
cam_auto.sensor_width = 36.0
cam_auto.clip_end = 1000.0
ob_auto_camera = bpy.data.objects.new('AutoCamera', cam_auto)
scene.collection.objects.link(ob_auto_camera)
ob_auto_camera.location = (13.1173, -18.7408, 10.4939)
ob_auto_camera.rotation_euler = (1.09748, -7.21219e-08, 0.694738)
scene.camera = ob_auto_camera
light_auto_sun = bpy.data.lights.new('AutoSun', 'SUN')
light_auto_sun.energy = 3.0
light_auto_sun.angle = 0.0523599
ob_auto_sun = bpy.data.objects.new('AutoSun', light_auto_sun)
scene.collection.objects.link(ob_auto_sun)
ob_auto_sun.rotation_euler = (0.872665, 0.174533, 0.523599)
bpy.context.view_layer.update()
